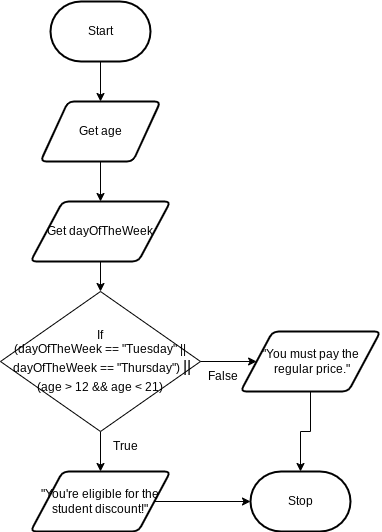

The diagram above was exported from draw.io. Its source (the exported page's mxGraphModel, read from the mxfile embedded in the PNG):
<mxGraphModel dx="814" dy="486" grid="1" gridSize="10" guides="1" tooltips="1" connect="1" arrows="1" fold="1" page="1" pageScale="1" pageWidth="850" pageHeight="1100" math="0" shadow="0">
  <root>
    <mxCell id="0" />
    <mxCell id="1" parent="0" />
    <mxCell id="4" style="edgeStyle=orthogonalEdgeStyle;html=1;rounded=0;exitX=0.5;exitY=1;exitDx=0;exitDy=0;" parent="1" source="20" target="3" edge="1">
      <mxGeometry relative="1" as="geometry">
        <mxPoint x="600" y="540" as="sourcePoint" />
      </mxGeometry>
    </mxCell>
    <mxCell id="3" value="Stop" style="strokeWidth=2;html=1;shape=mxgraph.flowchart.terminator;whiteSpace=wrap;" parent="1" vertex="1">
      <mxGeometry x="330" y="570" width="100" height="60" as="geometry" />
    </mxCell>
    <mxCell id="5" value="Start" style="strokeWidth=2;html=1;shape=mxgraph.flowchart.terminator;whiteSpace=wrap;" vertex="1" parent="1">
      <mxGeometry x="130" y="100" width="100" height="60" as="geometry" />
    </mxCell>
    <mxCell id="6" style="edgeStyle=orthogonalEdgeStyle;html=1;rounded=0;exitX=0.5;exitY=1;exitDx=0;exitDy=0;entryX=0.5;entryY=0;entryDx=0;entryDy=0;" edge="1" parent="1" source="10" target="12">
      <mxGeometry relative="1" as="geometry">
        <mxPoint x="170" y="330" as="sourcePoint" />
        <mxPoint x="180" y="370" as="targetPoint" />
      </mxGeometry>
    </mxCell>
    <mxCell id="8" style="edgeStyle=orthogonalEdgeStyle;html=1;rounded=0;exitX=0.5;exitY=1;exitDx=0;exitDy=0;exitPerimeter=0;entryX=0.5;entryY=0;entryDx=0;entryDy=0;" edge="1" parent="1" source="5" target="10">
      <mxGeometry relative="1" as="geometry">
        <mxPoint x="179.5" y="210" as="sourcePoint" />
        <mxPoint x="180" y="250" as="targetPoint" />
      </mxGeometry>
    </mxCell>
    <mxCell id="9" style="edgeStyle=orthogonalEdgeStyle;html=1;rounded=0;exitX=0.5;exitY=1;exitDx=0;exitDy=0;entryX=0.5;entryY=0;entryDx=0;entryDy=0;" edge="1" parent="1" source="13" target="16">
      <mxGeometry relative="1" as="geometry">
        <mxPoint x="190" y="550" as="sourcePoint" />
        <mxPoint x="180" y="580" as="targetPoint" />
      </mxGeometry>
    </mxCell>
    <mxCell id="10" value="Get age" style="shape=parallelogram;html=1;strokeWidth=2;perimeter=parallelogramPerimeter;whiteSpace=wrap;rounded=1;arcSize=12;size=0.23;" vertex="1" parent="1">
      <mxGeometry x="120" y="200" width="120" height="60" as="geometry" />
    </mxCell>
    <mxCell id="12" value="Get dayOfTheWeek" style="shape=parallelogram;html=1;strokeWidth=2;perimeter=parallelogramPerimeter;whiteSpace=wrap;rounded=1;arcSize=12;size=0.23;" vertex="1" parent="1">
      <mxGeometry x="110" y="300" width="140" height="60" as="geometry" />
    </mxCell>
    <mxCell id="13" value="If&lt;div&gt;(dayOfTheWeek == &quot;Tuesday&quot; ||&lt;/div&gt;&lt;div&gt;&amp;nbsp;dayOfTheWeek == &quot;Thursday&quot;) &lt;font style=&quot;font-size: 16px;&quot;&gt;||&lt;/font&gt;&lt;/div&gt;&lt;div&gt;&lt;font style=&quot;font-size: 16px;&quot;&gt;&lt;/font&gt;&lt;font&gt;(age &amp;gt; 12 &amp;amp;&amp;amp; age &amp;lt; 21)&lt;/font&gt;&lt;/div&gt;" style="rhombus;whiteSpace=wrap;html=1;" vertex="1" parent="1">
      <mxGeometry x="80" y="390" width="200" height="140" as="geometry" />
    </mxCell>
    <mxCell id="14" style="edgeStyle=orthogonalEdgeStyle;html=1;rounded=0;exitX=0.5;exitY=1;exitDx=0;exitDy=0;entryX=0.5;entryY=0;entryDx=0;entryDy=0;" edge="1" parent="1" source="12" target="13">
      <mxGeometry relative="1" as="geometry">
        <mxPoint x="170" y="380" as="sourcePoint" />
        <mxPoint x="170" y="460" as="targetPoint" />
      </mxGeometry>
    </mxCell>
    <mxCell id="16" value="&quot;You're eligible for the student discount!&quot;" style="shape=parallelogram;html=1;strokeWidth=2;perimeter=parallelogramPerimeter;whiteSpace=wrap;rounded=1;arcSize=12;size=0.23;" vertex="1" parent="1">
      <mxGeometry x="110" y="570" width="140" height="60" as="geometry" />
    </mxCell>
    <mxCell id="17" value="True" style="text;html=1;align=center;verticalAlign=middle;resizable=0;points=[];autosize=1;strokeColor=none;fillColor=none;" vertex="1" parent="1">
      <mxGeometry x="180" y="530" width="50" height="30" as="geometry" />
    </mxCell>
    <mxCell id="18" style="edgeStyle=orthogonalEdgeStyle;html=1;rounded=0;exitX=1;exitY=0.5;exitDx=0;exitDy=0;entryX=0;entryY=0.5;entryDx=0;entryDy=0;" edge="1" parent="1" source="13" target="20">
      <mxGeometry relative="1" as="geometry">
        <mxPoint x="320" y="440" as="sourcePoint" />
        <mxPoint x="350" y="460" as="targetPoint" />
      </mxGeometry>
    </mxCell>
    <mxCell id="19" value="False" style="text;html=1;align=center;verticalAlign=middle;resizable=0;points=[];autosize=1;strokeColor=none;fillColor=none;" vertex="1" parent="1">
      <mxGeometry x="277" y="460" width="50" height="30" as="geometry" />
    </mxCell>
    <mxCell id="20" value="&quot;You must pay the&lt;div&gt;&amp;nbsp;regular price.&quot;&lt;/div&gt;" style="shape=parallelogram;html=1;strokeWidth=2;perimeter=parallelogramPerimeter;whiteSpace=wrap;rounded=1;arcSize=12;size=0.23;" vertex="1" parent="1">
      <mxGeometry x="320" y="430" width="140" height="60" as="geometry" />
    </mxCell>
    <mxCell id="21" style="edgeStyle=orthogonalEdgeStyle;html=1;rounded=0;exitX=1;exitY=0.5;exitDx=0;exitDy=0;entryX=0;entryY=0.5;entryDx=0;entryDy=0;entryPerimeter=0;" edge="1" parent="1" source="16" target="3">
      <mxGeometry relative="1" as="geometry">
        <mxPoint x="287" y="570" as="sourcePoint" />
        <mxPoint x="277" y="650" as="targetPoint" />
      </mxGeometry>
    </mxCell>
  </root>
</mxGraphModel>